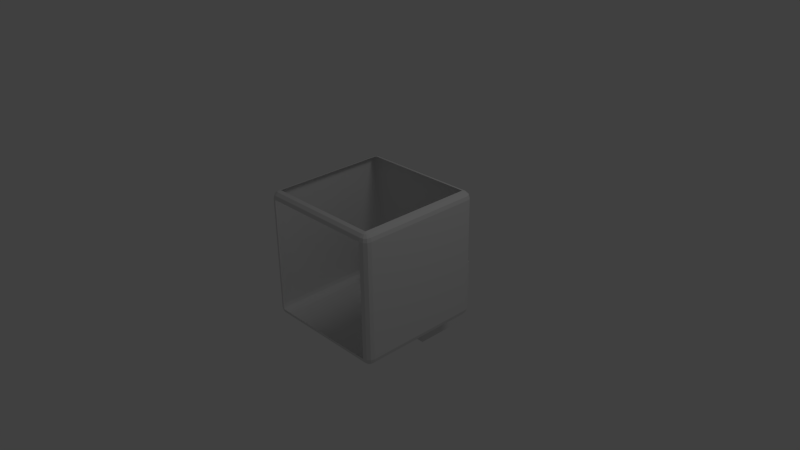 # Source: rubik_edge.blend  (saved by Blender 2.63.0; exported with 4.5.12 LTS)
import bpy
from mathutils import Matrix  # noqa: F401  (used for matrix-valued properties, if any)

bpy.ops.wm.read_factory_settings(use_empty=True)
scene = bpy.context.scene
scene.name = 'Scene'

# ---- collections
col_collection_1 = bpy.data.collections.new('Collection 1'); scene.collection.children.link(col_collection_1)

# ---- materials (node trees are filled in below, after node groups)
mat_material_0_001 = bpy.data.materials.new('material_0.001')
mat_material_0_001.alpha_threshold = 0.0
mat_material_0_001.use_transparent_shadow = False
mat_material_0_001.diffuse_color = (0.7529, 0.7529, 0.7529, 1.0)
mat_material_0_001.roughness = 0.5
mat_material_0_001.specular_intensity = 1.0
mat_material_0_001.line_color = (0.0, 0.0, 0.0, 1.0)

# ---- material node trees

# ---- world
world_world = bpy.data.worlds.new('World'); scene.world = world_world
world_world.color = (0.05088, 0.05088, 0.05088)
world_world.use_sun_shadow = False
world_world.sun_shadow_jitter_overblur = 0.0
world_world.cycles.sampling_method = 'MANUAL'
world_world.cycles.sample_map_resolution = 256

# ---- cameras
cam_camera = bpy.data.cameras.new('Camera')
cam_camera.clip_end = 100.0
cam_camera.lens = 35.0
cam_camera.sensor_width = 32.0
cam_camera.sensor_height = 18.0
cam_camera.ortho_scale = 7.314
cam_camera.dof.focus_distance = 0.0
cam_camera.dof.aperture_fstop = 128.0

# ---- lights
light_lamp = bpy.data.lights.new('Lamp', 'POINT')
light_lamp.transmission_factor = 0.0
light_lamp.cutoff_distance = 30.0
light_lamp.energy = 100.0
light_lamp.shadow_buffer_clip_start = 1.001
light_lamp.shadow_soft_size = 1.0
light_lamp.shadow_maximum_resolution = 0.006
light_lamp.use_absolute_resolution = True
light_lamp.cycles.use_multiple_importance_sampling = False

# ---- meshes
me_rubik_edge = bpy.data.meshes.new('rubik_edge')
me_rubik_edge.from_pydata([(0.4417, -1.35, -0.4458), (0.4417, -0.45, -0.4458), (-0.4583, -0.45, -0.4458), (-0.4583, -1.35, -0.4458), (0.4417, -1.35, -1.346), (0.4417, -0.45, -1.346), (-0.4583, -1.35, -1.346), (-0.4583, -0.45, -1.346), (0.7867, -0.895, 0.7992), (0.7867, -0.8816, 0.8492), (-0.8033, -0.8816, 0.8492), (-0.8033, -0.895, 0.7992), (0.7867, -0.845, 0.8858), (-0.8033, -0.845, 0.8858), (0.7867, -0.795, 0.8992), (-0.8033, -0.795, 0.8992), (0.7867, 0.795, 0.8992), (-0.8033, 0.795, 0.8992), (0.7867, 0.845, 0.8858), (-0.8033, 0.845, 0.8858), (0.7867, 0.8816, 0.8492), (-0.8033, 0.8816, 0.8492), (0.7867, 0.895, 0.7992), (-0.8033, 0.895, 0.7992), (0.8117, -0.8816, 0.8425), (0.83, -0.845, 0.8742), (0.8367, -0.795, 0.8858), (0.8367, 0.795, 0.8858), (0.83, 0.845, 0.8742), (0.8117, 0.8816, 0.8425), (0.83, -0.8816, 0.8242), (0.8617, -0.845, 0.8425), (0.8733, -0.795, 0.8492), (0.8733, 0.795, 0.8492), (0.8617, 0.845, 0.8425), (0.83, 0.8816, 0.8242), (0.8367, -0.8816, 0.7992), (0.8733, -0.845, 0.7992), (0.8867, -0.795, 0.7992), (0.8867, 0.795, 0.7992), (0.8733, 0.845, 0.7992), (0.8367, 0.8816, 0.7992), (0.7867, -0.895, -0.7908), (0.8367, -0.8816, -0.7908), (0.8733, -0.845, -0.7908), (0.8867, -0.795, -0.7908), (0.8867, 0.795, -0.7908), (0.8733, 0.845, -0.7908), (0.8367, 0.8816, -0.7908), (0.7867, 0.895, -0.7908), (0.83, -0.8816, -0.8158), (0.8617, -0.845, -0.8341), (0.8733, -0.795, -0.8408), (0.8733, 0.795, -0.8408), (0.8617, 0.845, -0.8341), (0.83, 0.8816, -0.8158), (0.8117, -0.8816, -0.8341), (0.83, -0.845, -0.8658), (0.8367, -0.795, -0.8774), (0.8367, 0.795, -0.8774), (0.83, 0.845, -0.8658), (0.8117, 0.8816, -0.8341), (0.7867, -0.8816, -0.8408), (0.7867, -0.845, -0.8774), (0.7867, -0.795, -0.8908), (0.7867, 0.795, -0.8908), (0.7867, 0.845, -0.8774), (0.7867, 0.8816, -0.8408), (-0.8033, -0.895, -0.7908), (-0.8033, -0.8816, -0.8408), (-0.8033, -0.845, -0.8774), (-0.8033, -0.795, -0.8908), (-0.8033, 0.795, -0.8908), (-0.8033, 0.845, -0.8774), (-0.8033, 0.8816, -0.8408), (-0.8033, 0.895, -0.7908), (-0.8283, -0.8816, -0.8341), (-0.8466, -0.845, -0.8658), (-0.8533, -0.795, -0.8774), (-0.8533, 0.795, -0.8774), (-0.8466, 0.845, -0.8658), (-0.8283, 0.8816, -0.8341), (-0.8466, -0.8816, -0.8158), (-0.8783, -0.845, -0.8341), (-0.8899, -0.795, -0.8408), (-0.8899, 0.795, -0.8408), (-0.8783, 0.845, -0.8341), (-0.8466, 0.8816, -0.8158), (-0.8533, -0.8816, -0.7908), (-0.8899, -0.845, -0.7908), (-0.9033, -0.795, -0.7908), (-0.9033, 0.795, -0.7908), (-0.8899, 0.845, -0.7908), (-0.8533, 0.8816, -0.7908), (-0.8533, -0.8816, 0.7992), (-0.8899, -0.845, 0.7992), (-0.9033, -0.795, 0.7992), (-0.9033, 0.795, 0.7992), (-0.8899, 0.845, 0.7992), (-0.8533, 0.8816, 0.7992), (-0.8466, -0.8816, 0.8242), (-0.8783, -0.845, 0.8425), (-0.8899, -0.795, 0.8492), (-0.8899, 0.795, 0.8492), (-0.8783, 0.845, 0.8425), (-0.8466, 0.8816, 0.8242), (-0.8283, -0.8816, 0.8425), (-0.8466, -0.845, 0.8742), (-0.8533, -0.795, 0.8858), (-0.8533, 0.795, 0.8858), (-0.8466, 0.845, 0.8742), (-0.8283, 0.8816, 0.8425)], [], [(0, 1, 2), (0, 2, 3), (4, 5, 1), (1, 0, 4), (6, 7, 5), (6, 5, 4), (3, 2, 7), (3, 7, 6), (1, 5, 7), (1, 7, 2), (4, 0, 3), (4, 3, 6), (8, 9, 10), (8, 10, 11), (9, 12, 13), (9, 13, 10), (12, 14, 15), (12, 15, 13), (16, 18, 19), (16, 19, 17), (18, 20, 21), (18, 21, 19), (20, 22, 23), (20, 23, 21), (24, 9, 8), (24, 25, 12), (24, 12, 9), (25, 26, 14), (25, 14, 12), (26, 27, 16), (26, 16, 14), (27, 28, 18), (27, 18, 16), (28, 29, 20), (28, 20, 18), (29, 22, 20), (30, 24, 8), (30, 31, 25), (30, 25, 24), (31, 32, 26), (31, 26, 25), (32, 33, 27), (32, 27, 26), (33, 34, 28), (33, 28, 27), (34, 35, 29), (34, 29, 28), (35, 22, 29), (36, 30, 8), (36, 37, 31), (36, 31, 30), (37, 38, 32), (37, 32, 31), (38, 39, 33), (38, 33, 32), (39, 40, 34), (39, 34, 33), (40, 41, 35), (40, 35, 34), (41, 22, 35), (42, 43, 36), (42, 36, 8), (43, 44, 37), (43, 37, 36), (44, 45, 38), (44, 38, 37), (45, 46, 39), (45, 39, 38), (46, 47, 40), (46, 40, 39), (47, 48, 41), (47, 41, 40), (48, 49, 22), (48, 22, 41), (50, 43, 42), (50, 51, 44), (50, 44, 43), (51, 52, 45), (51, 45, 44), (52, 53, 46), (52, 46, 45), (53, 54, 47), (53, 47, 46), (54, 55, 48), (54, 48, 47), (55, 49, 48), (56, 50, 42), (56, 57, 51), (56, 51, 50), (57, 58, 52), (57, 52, 51), (58, 59, 53), (58, 53, 52), (59, 60, 54), (59, 54, 53), (60, 61, 55), (60, 55, 54), (61, 49, 55), (62, 56, 42), (62, 63, 57), (62, 57, 56), (63, 64, 58), (63, 58, 57), (64, 65, 59), (64, 59, 58), (65, 66, 60), (65, 60, 59), (66, 67, 61), (66, 61, 60), (67, 49, 61), (68, 69, 62), (68, 62, 42), (69, 70, 63), (69, 63, 62), (70, 71, 64), (70, 64, 63), (71, 72, 65), (71, 65, 64), (72, 73, 66), (72, 66, 65), (73, 74, 67), (73, 67, 66), (74, 75, 49), (74, 49, 67), (76, 69, 68), (76, 77, 70), (76, 70, 69), (77, 78, 71), (77, 71, 70), (78, 79, 72), (78, 72, 71), (79, 80, 73), (79, 73, 72), (80, 81, 74), (80, 74, 73), (81, 75, 74), (82, 76, 68), (82, 83, 77), (82, 77, 76), (83, 84, 78), (83, 78, 77), (84, 85, 79), (84, 79, 78), (85, 86, 80), (85, 80, 79), (86, 87, 81), (86, 81, 80), (87, 75, 81), (88, 82, 68), (88, 89, 83), (88, 83, 82), (89, 90, 84), (89, 84, 83), (90, 91, 85), (90, 85, 84), (91, 92, 86), (91, 86, 85), (92, 93, 87), (92, 87, 86), (93, 75, 87), (11, 94, 88), (11, 88, 68), (94, 95, 89), (94, 89, 88), (95, 96, 90), (95, 90, 89), (96, 97, 91), (96, 91, 90), (97, 98, 92), (97, 92, 91), (98, 99, 93), (98, 93, 92), (99, 23, 75), (99, 75, 93), (100, 94, 11), (100, 101, 95), (100, 95, 94), (101, 102, 96), (101, 96, 95), (102, 103, 97), (102, 97, 96), (103, 104, 98), (103, 98, 97), (104, 105, 99), (104, 99, 98), (105, 23, 99), (106, 100, 11), (106, 107, 101), (106, 101, 100), (107, 108, 102), (107, 102, 101), (108, 109, 103), (108, 103, 102), (109, 110, 104), (109, 104, 103), (110, 111, 105), (110, 105, 104), (111, 23, 105), (10, 106, 11), (10, 13, 107), (10, 107, 106), (13, 15, 108), (13, 108, 107), (15, 17, 109), (15, 109, 108), (17, 19, 110), (17, 110, 109), (19, 21, 111), (19, 111, 110), (21, 23, 111), (68, 42, 8), (68, 8, 11)])
_uv = me_rubik_edge.uv_layers.new(name='UVMap')
_uv.uv.foreach_set('vector', [1.0, 0.0, 1.0, 1.0, 0.0, 1.0, 1.0, 0.0, 0.0, 1.0, 0.0, 0.0, 1.0, 0.0, 1.0, 1.0, 0.0, 1.0, 0.0, 1.0, 0.0, 0.0, 1.0, 0.0, 1.0, 0.0, 1.0, 1.0, 0.0, 1.0, 1.0, 0.0, 0.0, 1.0, 0.0, 0.0, 1.0, 0.0, 1.0, 1.0, 0.0, 1.0, 1.0, 0.0, 0.0, 1.0, 0.0, 0.0, 1.0, 0.0, 1.0, 1.0, 0.0, 1.0, 1.0, 0.0, 0.0, 1.0, 0.0, 0.0, 1.0, 0.0, 1.0, 1.0, 0.0, 1.0, 1.0, 0.0, 0.0, 1.0, 0.0, 0.0, 0.0, 1.875, 0.0, 1.875, 0.0, 1.875, 0.0, 1.875, 0.0, 1.875, 0.0, 1.875, 0.0, 1.875, 0.0, 1.875, 0.0, 1.875, 0.0, 1.875, 0.0, 1.875, 0.0, 1.875, 0.0, 1.875, 0.0, 1.875, 0.0, 1.875, 0.0, 1.875, 0.0, 1.875, 0.0, 1.875, 0.0, 1.875, 0.0, 1.875, 0.0, 1.875, 0.0, 1.875, 0.0, 1.875, 0.0, 1.875, 0.0, 1.875, 0.0, 1.875, 0.0, 1.875, 0.0, 1.875, 0.0, 1.875, 0.0, 1.875, 0.0, 1.875, 0.0, 1.875, 0.0, 1.875, 0.0, 1.875, 0.0, 1.875, 0.0, 1.875, 0.0, 1.875, 0.0, 1.875, 0.0, 1.875, 0.0, 1.875, 0.0, 1.875, 0.0, 1.875, 0.0, 1.875, 0.0, 1.875, 0.0, 1.875, 0.0, 1.875, 0.0, 1.875, 0.0, 1.875, 0.0, 1.875, 0.0, 1.875, 0.0, 1.875, 0.0, 1.875, 0.0, 1.875, 0.0, 1.875, 0.0, 1.875, 0.0, 1.875, 0.0, 1.875, 0.0, 1.875, 0.0, 1.875, 0.0, 1.875, 0.0, 1.875, 0.0, 1.875, 0.0, 1.875, 0.0, 1.875, 0.0, 1.875, 0.0, 1.875, 0.0, 1.875, 0.0, 1.875, 0.0, 1.875, 0.0, 1.875, 0.0, 1.875, 0.0, 1.875, 0.0, 1.875, 0.0, 1.875, 0.0, 1.875, 0.0, 1.875, 0.0, 1.875, 0.0, 1.875, 0.0, 1.875, 0.0, 1.875, 0.0, 1.875, 0.0, 1.875, 0.0, 1.875, 0.0, 1.875, 0.0, 1.875, 0.0, 1.875, 0.0, 1.875, 0.0, 1.875, 0.0, 1.875, 0.0, 1.875, 0.0, 1.875, 0.0, 1.875, 0.0, 1.875, 0.0, 1.875, 0.0, 1.875, 0.0, 1.875, 0.0, 1.875, 0.0, 1.875, 0.0, 1.875, 0.0, 1.875, 0.0, 1.875, 0.0, 1.875, 0.0, 1.875, 0.0, 1.875, 0.0, 1.875, 0.0, 1.875, 0.0, 1.875, 0.0, 1.875, 0.0, 1.875, 0.0, 1.875, 0.0, 1.875, 0.0, 1.875, 0.0, 1.875, 0.0, 1.875, 0.0, 1.875, 0.0, 1.875, 0.0, 1.875, 0.0, 1.875, 0.0, 1.875, 0.0, 1.875, 0.0, 1.875, 0.0, 1.875, 0.0, 1.875, 0.0, 1.875, 0.0, 1.875, 0.0, 1.875, 0.0, 1.875, 0.0, 1.875, 0.0, 1.875, 0.0, 1.875, 0.0, 1.875, 0.0, 1.875, 0.0, 1.875, 0.0, 1.875, 0.0, 1.875, 0.0, 1.875, 0.0, 1.875, 0.0, 1.875, 0.0, 1.875, 0.0, 1.875, 0.0, 1.875, 0.0, 1.875, 0.0, 1.875, 0.0, 1.875, 0.0, 1.875, 0.0, 1.875, 0.0, 1.875, 0.0, 1.875, 0.0, 1.875, 0.0, 1.875, 0.0, 1.875, 0.0, 1.875, 0.0, 1.875, 0.0, 1.875, 0.0, 1.875, 0.0, 1.875, 0.0, 1.875, 0.0, 1.875, 0.0, 1.875, 0.0, 1.875, 0.0, 1.875, 0.0, 1.875, 0.0, 1.875, 0.0, 1.875, 0.0, 1.875, 0.0, 1.875, 0.0, 1.875, 0.0, 1.875, 0.0, 1.875, 0.0, 1.875, 0.0, 1.875, 0.0, 1.875, 0.0, 1.875, 0.0, 1.875, 0.0, 1.875, 0.0, 1.875, 0.0, 1.875, 0.0, 1.875, 0.0, 1.875, 0.0, 1.875, 0.0, 1.875, 0.0, 1.875, 0.0, 1.875, 0.0, 1.875, 0.0, 1.875, 0.0, 1.875, 0.0, 1.875, 0.0, 1.875, 0.0, 1.875, 0.0, 1.875, 0.0, 1.875, 0.0, 1.875, 0.0, 1.875, 0.0, 1.875, 0.0, 1.875, 0.0, 1.875, 0.0, 1.875, 0.0, 1.875, 0.0, 1.875, 0.0, 1.875, 0.0, 1.875, 0.0, 1.875, 0.0, 1.875, 0.0, 1.875, 0.0, 1.875, 0.0, 1.875, 0.0, 1.875, 0.0, 1.875, 0.0, 1.875, 0.0, 1.875, 0.0, 1.875, 0.0, 1.875, 0.0, 1.875, 0.0, 1.875, 0.0, 1.875, 0.0, 1.875, 0.0, 1.875, 0.0, 1.875, 0.0, 1.875, 0.0, 1.875, 0.0, 1.875, 0.0, 1.875, 0.0, 1.875, 0.0, 1.875, 0.0, 1.875, 0.0, 1.875, 0.0, 1.875, 0.0, 1.875, 0.0, 1.875, 0.0, 1.875, 0.0, 1.875, 0.0, 1.875, 0.0, 1.875, 0.0, 1.875, 0.0, 1.875, 0.0, 1.875, 0.0, 1.875, 0.0, 1.875, 0.0, 1.875, 0.0, 1.875, 0.0, 1.875, 0.0, 1.875, 0.0, 1.875, 0.0, 1.875, 0.0, 1.875, 0.0, 1.875, 0.0, 1.875, 0.0, 1.875, 0.0, 1.875, 0.0, 1.875, 0.0, 1.875, 0.0, 1.875, 0.0, 1.875, 0.0, 1.875, 0.0, 1.875, 0.0, 1.875, 0.0, 1.875, 0.0, 1.875, 0.0, 1.875, 0.0, 1.875, 0.0, 1.875, 0.0, 1.875, 0.0, 1.875, 0.0, 1.875, 0.0, 1.875, 0.0, 1.875, 0.0, 1.875, 0.0, 1.875, 0.0, 1.875, 0.0, 1.875, 0.0, 1.875, 0.0, 1.875, 0.0, 1.875, 0.0, 1.875, 0.0, 1.875, 0.0, 1.875, 0.0, 1.875, 0.0, 1.875, 0.0, 1.875, 0.0, 1.875, 0.0, 1.875, 0.0, 1.875, 0.0, 1.875, 0.0, 1.875, 0.0, 1.875, 0.0, 1.875, 0.0, 1.875, 0.0, 1.875, 0.0, 1.875, 0.0, 1.875, 0.0, 1.875, 0.0, 1.875, 0.0, 1.875, 0.0, 1.875, 0.0, 1.875, 0.0, 1.875, 0.0, 1.875, 0.0, 1.875, 0.0, 1.875, 0.0, 1.875, 0.0, 1.875, 0.0, 1.875, 0.0, 1.875, 0.0, 1.875, 0.0, 1.875, 0.0, 1.875, 0.0, 1.875, 0.0, 1.875, 0.0, 1.875, 0.0, 1.875, 0.0, 1.875, 0.0, 1.875, 0.0, 1.875, 0.0, 1.875, 0.0, 1.875, 0.0, 1.875, 0.0, 1.875, 0.0, 1.875, 0.0, 1.875, 0.0, 1.875, 0.0, 1.875, 0.0, 1.875, 0.0, 1.875, 0.0, 1.875, 0.0, 1.875, 0.0, 1.875, 0.0, 1.875, 0.0, 1.875, 0.0, 1.875, 0.0, 1.875, 0.0, 1.875, 0.0, 1.875, 0.0, 1.875, 0.0, 1.875, 0.0, 1.875, 0.0, 1.875, 0.0, 1.875, 0.0, 1.875, 0.0, 1.875, 0.0, 1.875, 0.0, 1.875, 0.0, 1.875, 0.0, 1.875, 0.0, 1.875, 0.0, 1.875, 0.0, 1.875, 0.0, 1.875, 0.0, 1.875, 0.0, 1.875, 0.0, 1.875, 0.0, 1.875, 0.0, 1.875, 0.0, 1.875, 0.0, 1.875, 0.0, 1.875, 0.0, 1.875, 0.0, 1.875, 0.0, 1.875, 0.0, 1.875, 0.0, 1.875, 0.0, 1.875, 0.0, 1.875, 0.0, 1.875, 0.0, 1.875, 0.0, 1.875, 0.0, 1.875, 0.0, 1.875, 0.0, 1.875, 0.0, 1.875, 0.0, 1.875, 0.0, 1.875, 0.0, 1.875, 0.0, 1.875, 0.0, 1.875, 0.0, 1.875, 0.0, 1.875, 0.0, 1.875, 0.0, 1.875, 0.0, 1.875, 0.0, 1.875, 0.0, 1.875, 0.0, 1.875, 0.0, 1.875, 0.0, 1.875, 0.0, 1.875, 0.0, 1.875, 0.0, 1.875, 0.0, 1.875, 0.0, 1.875, 0.0, 1.875, 0.0, 1.875, 0.0, 1.875, 0.0, 1.875, 0.0, 1.875, 0.0, 1.875, 0.0, 1.875, 0.0, 1.875, 0.0, 1.875, 0.0, 1.875, 0.0, 1.875, 0.0, 1.875, 0.0, 1.875, 0.0, 1.875, 0.0, 1.875, 0.0, 1.875, 0.0, 1.875, 0.0, 1.875, 0.0, 1.875, 0.0, 1.875, 0.0, 1.875, 0.0, 1.875, 0.0, 1.875, 0.0, 1.875, 0.0, 1.875, 0.0, 1.875, 0.0, 1.875, 0.0, 1.875, 0.0, 1.875, 0.0, 1.875, 0.0, 1.875, 0.0, 1.875, 0.0, 1.875, 0.0, 1.875, 0.0, 1.875, 0.0, 1.875, 0.0, 1.875, 0.0, 1.875, 0.0, 1.875, 0.0, 1.875, 0.0, 1.875, 0.0, 1.875, 0.0, 1.875, 0.0, 1.875, 0.0, 1.875, 0.0, 1.875, 0.0, 1.875, 0.0, 1.875, 0.0, 1.875, 0.0, 1.875, 0.0, 1.875, 0.0, 1.875, 0.0, 1.875, 0.0, 1.875, 0.0, 1.875, 0.0, 1.875, 0.0, 1.875, 0.0, 1.875, 0.0, 1.875, 0.0, 1.875, 0.0, 1.875, 0.0, 1.875, 0.0, 1.875, 0.0, 1.875, 0.0, 1.875, 0.0, 1.875, 0.0, 1.875, 0.0, 1.875, 0.0, 1.875, 0.0, 1.875, 0.0, 1.875, 0.0, 1.875, 0.0, 1.875, 0.0, 1.875, 0.0, 1.875, 0.0, 1.875, 0.0, 1.875, 0.0, 1.875, 0.0, 1.875, 0.0, 1.875, 0.0, 1.875, 0.0, 1.875, 0.0, 1.875, 0.0, 1.875, 0.0, 1.875, 0.0, 1.875, 0.0, 1.875, 0.0, 1.875, 0.0, 1.875, 0.0, 1.875, 0.0, 1.875, 0.0, 1.875, 0.0, 1.875, 0.0, 1.875, 0.0, 1.875, 0.0, 1.875, 0.0, 1.875, 0.0, 1.875, 0.0, 1.875, 0.0, 1.875, 0.0, 1.875, 0.0, 1.875, 0.0, 1.875, 0.0, 1.875, 0.0, 1.875, 0.0, 1.875, 0.0, 1.875, 0.0, 1.875, 0.0, 1.875, 0.0, 1.875, 0.0, 1.875, 0.0, 1.875, 0.0, 1.875, 0.0, 1.875, 0.0, 1.875, 0.0, 1.875, 0.0, 1.875, 0.0, 1.875, 0.0, 1.875, 0.0, 1.875, 0.0, 1.875, 0.0, 1.875, 0.0, 1.875, 0.0, 1.875, 0.0, 1.875, 0.0, 1.875, 0.0, 1.875, 0.0, 1.875, 0.0, 1.875, 0.0, 1.875, 0.0, 1.875, 0.0, 1.875, 0.0, 1.875, 0.0, 1.875, 0.0, 1.875, 0.0, 1.875, 0.0, 1.875, 0.0, 1.875, 0.0, 1.875, 0.0, 1.875, 0.0, 1.875, 0.0, 1.875, 0.0, 1.875, 0.0, 1.875, 0.0, 1.875, 0.0, 1.875, 0.0, 1.875, 0.0, 1.875, 0.0, 1.875, 0.0, 1.875, 0.0, 1.875, 0.0, 1.875, 0.0, 1.875, 0.0, 1.875, 0.0, 1.875, 0.0, 1.875, 0.0, 1.875, 0.0, 1.875, 0.0, 1.875, 0.0, 1.875, 0.0, 1.875, 0.0, 1.875, 0.0, 1.875, 0.0, 1.875, 0.0, 1.875, 0.0, 1.875, 0.0, 1.875, 0.0, 1.875, 0.0, 1.875, 0.0, 1.875, 0.0, 1.875, 0.0, 1.875, 0.0, 1.875, 0.0, 1.875, 0.0, 1.875, 0.0, 1.875, 0.0, 1.875, 0.0, 1.875, 0.0, 1.875, 0.0, 1.875, 0.0, 1.875, 0.0, 1.875, 0.0, 1.875, 0.0, 1.875, 0.0, 1.875, 0.0, 1.875, 0.0, 1.875, 0.0, 1.875, 0.0, 1.875, 0.0, 1.875, 0.0, 1.875, 0.0, 1.875, 0.0, 1.875, 0.0, 1.875, 0.0, 1.875, 0.0, 1.875, 0.0, 1.875, 0.0, 1.875, 0.0, 1.875, 0.0, 1.875, 0.0, 1.875, 0.0, 1.875, 0.0, 1.875, 0.0, 1.875, 0.0, 1.875, 0.0, 1.875, 0.0, 1.875, 0.0, 1.875, 0.0, 1.875, 0.0, 1.875, 0.0, 1.875])
me_rubik_edge.materials.append(mat_material_0_001)
me_rubik_edge.use_remesh_preserve_volume = False
me_rubik_edge.use_remesh_preserve_attributes = False
me_rubik_edge.use_mirror_vertex_groups = False
me_rubik_edge.update()

# ---- objects
ob_mesh_001 = bpy.data.objects.new('Mesh.001', me_rubik_edge)
ob_lamp = bpy.data.objects.new('Lamp', light_lamp)
ob_camera = bpy.data.objects.new('Camera', cam_camera)

# ---- transforms, parenting, visibility, modifiers, constraints
ob_mesh_001.location = (0.0, 0.0, 0.0)
ob_mesh_001.rotation_euler = (1.571, -0.0, 0.0)
ob_mesh_001.lineart.crease_threshold = 0.0
ob_lamp.location = (4.076, 1.005, 5.904)
ob_lamp.rotation_euler = (0.6503, 0.05522, 1.866)
ob_lamp.lock_rotations_4d = False
ob_lamp.empty_display_type = 'ARROWS'
ob_lamp.color = (0.0, 0.0, 0.0, 0.0)
ob_lamp.lineart.crease_threshold = 0.0
ob_camera.location = (7.481, -6.508, 5.344)
ob_camera.rotation_euler = (1.109, 0.01082, 0.8149)
ob_camera.lock_rotations_4d = False
ob_camera.empty_display_type = 'ARROWS'
ob_camera.color = (0.0, 0.0, 0.0, 0.0)
ob_camera.display_type = 'WIRE'
ob_camera.lineart.crease_threshold = 0.0

# ---- collection membership
col_collection_1.objects.link(ob_mesh_001)
col_collection_1.objects.link(ob_lamp)
col_collection_1.objects.link(ob_camera)

# ---- scene / render settings (as saved in the file)
scene.camera = ob_camera
scene.frame_start = 1; scene.frame_end = 250; scene.frame_set(1)
scene.render.engine = 'BLENDER_EEVEE_NEXT'
scene.render.image_settings.color_mode = 'RGB'
scene.render.image_settings.compression = 90
scene.render.resolution_percentage = 50
scene.render.dither_intensity = 0.0
scene.render.bake_margin = 2
scene.render.bake_bias = 0.0
scene.cycles.use_denoising = False
scene.cycles.samples = 10
scene.cycles.sampling_pattern = 'TABULATED_SOBOL'
scene.cycles.light_sampling_threshold = 0.0
scene.cycles.use_adaptive_sampling = False
scene.cycles.use_light_tree = False
scene.cycles.blur_glossy = 0.0
scene.cycles.volume_bounces = 1
scene.cycles.pixel_filter_type = 'GAUSSIAN'
scene.cycles.sample_clamp_indirect = 0.0
scene.view_settings.view_transform = 'Standard'
bpy.context.view_layer.update()
